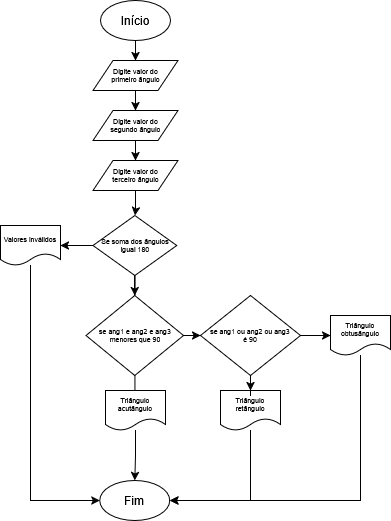

The diagram above was exported from draw.io. Its source (the exported page's mxGraphModel, read from the mxfile embedded in the PNG):
<mxGraphModel dx="579" dy="303" grid="1" gridSize="10" guides="1" tooltips="1" connect="1" arrows="1" fold="1" page="1" pageScale="1" pageWidth="827" pageHeight="1169" math="0" shadow="0">
  <root>
    <mxCell id="0" />
    <mxCell id="1" parent="0" />
    <mxCell id="BCQRdJ5s-8fxWVs8BKAS-33" style="edgeStyle=orthogonalEdgeStyle;rounded=0;orthogonalLoop=1;jettySize=auto;html=1;" parent="1" source="BCQRdJ5s-8fxWVs8BKAS-1" target="BCQRdJ5s-8fxWVs8BKAS-2" edge="1">
      <mxGeometry relative="1" as="geometry" />
    </mxCell>
    <mxCell id="BCQRdJ5s-8fxWVs8BKAS-1" value="Início" style="ellipse;whiteSpace=wrap;html=1;" parent="1" vertex="1">
      <mxGeometry x="350" y="50" width="70" height="40" as="geometry" />
    </mxCell>
    <mxCell id="BCQRdJ5s-8fxWVs8BKAS-34" style="edgeStyle=orthogonalEdgeStyle;rounded=0;orthogonalLoop=1;jettySize=auto;html=1;entryX=0.5;entryY=0;entryDx=0;entryDy=0;" parent="1" source="BCQRdJ5s-8fxWVs8BKAS-2" edge="1">
      <mxGeometry relative="1" as="geometry">
        <mxPoint x="385" y="160" as="targetPoint" />
      </mxGeometry>
    </mxCell>
    <mxCell id="BCQRdJ5s-8fxWVs8BKAS-2" value="&lt;div&gt;Digite valor do &lt;br&gt;&lt;/div&gt;&lt;div&gt;primeiro ângulo&lt;/div&gt;" style="shape=parallelogram;perimeter=parallelogramPerimeter;whiteSpace=wrap;html=1;fixedSize=1;fontSize=7;" parent="1" vertex="1">
      <mxGeometry x="342.5" y="110" width="85" height="30" as="geometry" />
    </mxCell>
    <mxCell id="BCQRdJ5s-8fxWVs8BKAS-54" style="edgeStyle=orthogonalEdgeStyle;rounded=0;orthogonalLoop=1;jettySize=auto;html=1;entryX=0;entryY=0.5;entryDx=0;entryDy=0;" parent="1" source="BCQRdJ5s-8fxWVs8BKAS-11" target="BCQRdJ5s-8fxWVs8BKAS-52" edge="1">
      <mxGeometry relative="1" as="geometry" />
    </mxCell>
    <mxCell id="BCQRdJ5s-8fxWVs8BKAS-63" style="edgeStyle=orthogonalEdgeStyle;rounded=0;orthogonalLoop=1;jettySize=auto;html=1;entryX=0.5;entryY=0;entryDx=0;entryDy=0;" parent="1" source="BCQRdJ5s-8fxWVs8BKAS-11" target="BCQRdJ5s-8fxWVs8BKAS-56" edge="1">
      <mxGeometry relative="1" as="geometry" />
    </mxCell>
    <mxCell id="BCQRdJ5s-8fxWVs8BKAS-11" value="&lt;div&gt;se ang1 e ang2 e ang3&lt;/div&gt;&lt;div&gt;menores que 90&lt;/div&gt;" style="rhombus;whiteSpace=wrap;html=1;fontSize=7;" parent="1" vertex="1">
      <mxGeometry x="335.62" y="345" width="97.5" height="80" as="geometry" />
    </mxCell>
    <mxCell id="BCQRdJ5s-8fxWVs8BKAS-66" style="edgeStyle=orthogonalEdgeStyle;rounded=0;orthogonalLoop=1;jettySize=auto;html=1;" parent="1" source="BCQRdJ5s-8fxWVs8BKAS-14" target="BCQRdJ5s-8fxWVs8BKAS-39" edge="1">
      <mxGeometry relative="1" as="geometry">
        <Array as="points">
          <mxPoint x="500" y="550" />
        </Array>
      </mxGeometry>
    </mxCell>
    <mxCell id="BCQRdJ5s-8fxWVs8BKAS-14" value="&lt;div&gt;Triângulo&lt;/div&gt;&lt;div&gt;retângulo&lt;/div&gt;" style="shape=document;whiteSpace=wrap;html=1;boundedLbl=1;fontSize=7;" parent="1" vertex="1">
      <mxGeometry x="470" y="440" width="60" height="40" as="geometry" />
    </mxCell>
    <mxCell id="BCQRdJ5s-8fxWVs8BKAS-39" value="Fim" style="ellipse;whiteSpace=wrap;html=1;" parent="1" vertex="1">
      <mxGeometry x="349.37" y="530" width="70" height="40" as="geometry" />
    </mxCell>
    <mxCell id="BCQRdJ5s-8fxWVs8BKAS-50" style="edgeStyle=orthogonalEdgeStyle;rounded=0;orthogonalLoop=1;jettySize=auto;html=1;entryX=0.5;entryY=0;entryDx=0;entryDy=0;" parent="1" source="BCQRdJ5s-8fxWVs8BKAS-48" target="BCQRdJ5s-8fxWVs8BKAS-49" edge="1">
      <mxGeometry relative="1" as="geometry" />
    </mxCell>
    <mxCell id="BCQRdJ5s-8fxWVs8BKAS-48" value="&lt;div&gt;Digite valor do &lt;br&gt;&lt;/div&gt;&lt;div&gt;segundo ângulo&lt;/div&gt;" style="shape=parallelogram;perimeter=parallelogramPerimeter;whiteSpace=wrap;html=1;fixedSize=1;fontSize=7;" parent="1" vertex="1">
      <mxGeometry x="342.5" y="160" width="85" height="30" as="geometry" />
    </mxCell>
    <mxCell id="BCQRdJ5s-8fxWVs8BKAS-59" style="edgeStyle=orthogonalEdgeStyle;rounded=0;orthogonalLoop=1;jettySize=auto;html=1;entryX=0.5;entryY=0;entryDx=0;entryDy=0;" parent="1" source="BCQRdJ5s-8fxWVs8BKAS-49" target="BCQRdJ5s-8fxWVs8BKAS-58" edge="1">
      <mxGeometry relative="1" as="geometry" />
    </mxCell>
    <mxCell id="BCQRdJ5s-8fxWVs8BKAS-49" value="&lt;div&gt;Digite valor do &lt;br&gt;&lt;/div&gt;&lt;div&gt;terceiro ângulo&lt;/div&gt;" style="shape=parallelogram;perimeter=parallelogramPerimeter;whiteSpace=wrap;html=1;fixedSize=1;fontSize=7;" parent="1" vertex="1">
      <mxGeometry x="342.5" y="210" width="85" height="30" as="geometry" />
    </mxCell>
    <mxCell id="BCQRdJ5s-8fxWVs8BKAS-64" style="edgeStyle=orthogonalEdgeStyle;rounded=0;orthogonalLoop=1;jettySize=auto;html=1;entryX=0.5;entryY=0;entryDx=0;entryDy=0;" parent="1" source="BCQRdJ5s-8fxWVs8BKAS-52" target="BCQRdJ5s-8fxWVs8BKAS-14" edge="1">
      <mxGeometry relative="1" as="geometry" />
    </mxCell>
    <mxCell id="BCQRdJ5s-8fxWVs8BKAS-69" style="edgeStyle=orthogonalEdgeStyle;rounded=0;orthogonalLoop=1;jettySize=auto;html=1;entryX=0;entryY=0.5;entryDx=0;entryDy=0;" parent="1" source="BCQRdJ5s-8fxWVs8BKAS-52" target="BCQRdJ5s-8fxWVs8BKAS-68" edge="1">
      <mxGeometry relative="1" as="geometry" />
    </mxCell>
    <mxCell id="BCQRdJ5s-8fxWVs8BKAS-52" value="&lt;div&gt;se ang1 ou ang2 ou ang3&lt;/div&gt;&lt;div&gt;é 90&lt;/div&gt;" style="rhombus;whiteSpace=wrap;html=1;fontSize=7;" parent="1" vertex="1">
      <mxGeometry x="450" y="345" width="100" height="80" as="geometry" />
    </mxCell>
    <mxCell id="BCQRdJ5s-8fxWVs8BKAS-65" style="edgeStyle=orthogonalEdgeStyle;rounded=0;orthogonalLoop=1;jettySize=auto;html=1;" parent="1" source="BCQRdJ5s-8fxWVs8BKAS-56" target="BCQRdJ5s-8fxWVs8BKAS-39" edge="1">
      <mxGeometry relative="1" as="geometry" />
    </mxCell>
    <mxCell id="BCQRdJ5s-8fxWVs8BKAS-56" value="&lt;div&gt;Triângulo&lt;/div&gt;&lt;div&gt;acutângulo&lt;/div&gt;" style="shape=document;whiteSpace=wrap;html=1;boundedLbl=1;fontSize=7;" parent="1" vertex="1">
      <mxGeometry x="355" y="440" width="60" height="40" as="geometry" />
    </mxCell>
    <mxCell id="BCQRdJ5s-8fxWVs8BKAS-61" style="edgeStyle=orthogonalEdgeStyle;rounded=0;orthogonalLoop=1;jettySize=auto;html=1;entryX=1;entryY=0.5;entryDx=0;entryDy=0;" parent="1" source="BCQRdJ5s-8fxWVs8BKAS-58" target="BCQRdJ5s-8fxWVs8BKAS-60" edge="1">
      <mxGeometry relative="1" as="geometry" />
    </mxCell>
    <mxCell id="BCQRdJ5s-8fxWVs8BKAS-62" style="edgeStyle=orthogonalEdgeStyle;rounded=0;orthogonalLoop=1;jettySize=auto;html=1;entryX=0.5;entryY=0;entryDx=0;entryDy=0;" parent="1" source="BCQRdJ5s-8fxWVs8BKAS-58" target="BCQRdJ5s-8fxWVs8BKAS-11" edge="1">
      <mxGeometry relative="1" as="geometry" />
    </mxCell>
    <mxCell id="BCQRdJ5s-8fxWVs8BKAS-58" value="&lt;div&gt;Se soma dos ângulos&lt;/div&gt;&lt;div&gt;igual 180&lt;/div&gt;" style="rhombus;whiteSpace=wrap;html=1;fontSize=7;" parent="1" vertex="1">
      <mxGeometry x="342.5" y="265" width="83.75" height="60" as="geometry" />
    </mxCell>
    <mxCell id="BCQRdJ5s-8fxWVs8BKAS-67" style="edgeStyle=orthogonalEdgeStyle;rounded=0;orthogonalLoop=1;jettySize=auto;html=1;" parent="1" source="BCQRdJ5s-8fxWVs8BKAS-60" target="BCQRdJ5s-8fxWVs8BKAS-39" edge="1">
      <mxGeometry relative="1" as="geometry">
        <Array as="points">
          <mxPoint x="280" y="550" />
        </Array>
      </mxGeometry>
    </mxCell>
    <mxCell id="BCQRdJ5s-8fxWVs8BKAS-60" value="Valores inválidos" style="shape=document;whiteSpace=wrap;html=1;boundedLbl=1;fontSize=7;" parent="1" vertex="1">
      <mxGeometry x="250" y="275" width="60" height="40" as="geometry" />
    </mxCell>
    <mxCell id="BCQRdJ5s-8fxWVs8BKAS-70" style="edgeStyle=orthogonalEdgeStyle;rounded=0;orthogonalLoop=1;jettySize=auto;html=1;" parent="1" source="BCQRdJ5s-8fxWVs8BKAS-68" target="BCQRdJ5s-8fxWVs8BKAS-39" edge="1">
      <mxGeometry relative="1" as="geometry">
        <Array as="points">
          <mxPoint x="610" y="550" />
        </Array>
      </mxGeometry>
    </mxCell>
    <mxCell id="BCQRdJ5s-8fxWVs8BKAS-68" value="&lt;div&gt;Triângulo&lt;/div&gt;&lt;div&gt;obtusângulo&lt;/div&gt;" style="shape=document;whiteSpace=wrap;html=1;boundedLbl=1;fontSize=7;" parent="1" vertex="1">
      <mxGeometry x="580" y="365" width="60" height="40" as="geometry" />
    </mxCell>
  </root>
</mxGraphModel>